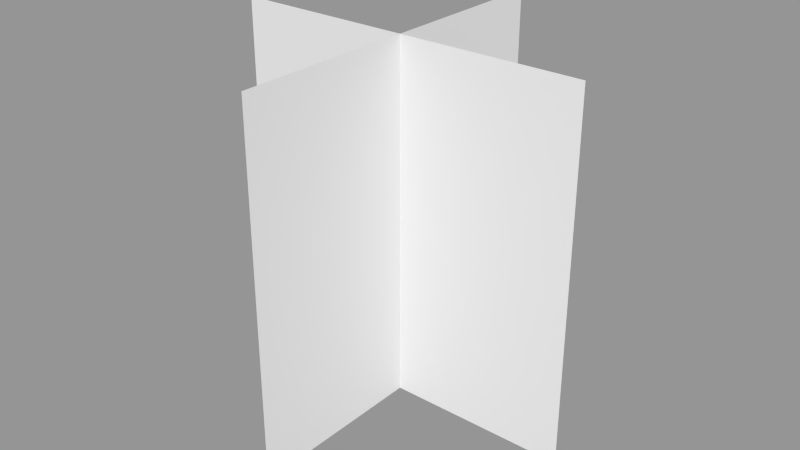 # Source: blueflower.blend  (saved by Blender 2.76.0; exported with 4.5.12 LTS)
import bpy
from mathutils import Matrix  # noqa: F401  (used for matrix-valued properties, if any)

bpy.ops.wm.read_factory_settings(use_empty=True)
scene = bpy.context.scene
scene.name = 'Scene'

# ---- collections
col_collection_1 = bpy.data.collections.new('Collection 1'); scene.collection.children.link(col_collection_1)

# ---- materials (node trees are filled in below, after node groups)
mat_blueflowermaterial = bpy.data.materials.new('blueflowerMaterial')
mat_blueflowermaterial.alpha_threshold = 0.0
mat_blueflowermaterial.use_transparent_shadow = False
mat_blueflowermaterial.roughness = 0.5

# ---- material node trees

# ---- meshes
me_blueflowervertex = bpy.data.meshes.new('blueflowerVertex')
me_blueflowervertex.from_pydata([(-0.2909, -1.734e-08, 0.0), (0.2909, -1.734e-08, 0.0), (-0.2909, 1.734e-08, 0.5819), (0.2909, 1.734e-08, 0.5819), (0.0, -0.2909, 0.0), (3.874e-08, 0.2909, 0.0), (-3.874e-08, -0.2909, 0.5819), (0.0, 0.2909, 0.5819)], [], [(0, 1, 3, 2), (4, 5, 7, 6)])
_uv = me_blueflowervertex.uv_layers.new(name='UVMap')
_uv.uv.foreach_set('vector', [0.0008064, -0.001357, 0.9992, -0.001357, 0.9992, 0.997, 0.0008064, 0.997, 0.0008064, -0.001357, 0.9992, -0.001357, 0.9992, 0.997, 0.0008064, 0.997])
me_blueflowervertex.materials.append(mat_blueflowermaterial)
me_blueflowervertex.use_remesh_preserve_volume = False
me_blueflowervertex.use_remesh_preserve_attributes = False
me_blueflowervertex.use_mirror_vertex_groups = False
me_blueflowervertex.update()

# ---- objects
ob_blueflower = bpy.data.objects.new('blueflower', me_blueflowervertex)

# ---- transforms, parenting, visibility, modifiers, constraints
ob_blueflower.location = (0.0, 0.0, 0.0)
ob_blueflower.lineart.crease_threshold = 0.0

# ---- collection membership
col_collection_1.objects.link(ob_blueflower)

# ---- scene / render settings (as saved in the file)
scene.frame_start = 1; scene.frame_end = 30; scene.frame_set(1)
scene.render.engine = 'BLENDER_EEVEE_NEXT'
scene.render.resolution_percentage = 50
scene.render.dither_intensity = 0.0
scene.cycles.use_denoising = False
scene.cycles.samples = 10
scene.cycles.sampling_pattern = 'TABULATED_SOBOL'
scene.cycles.light_sampling_threshold = 0.0
scene.cycles.use_adaptive_sampling = False
scene.cycles.use_light_tree = False
scene.cycles.blur_glossy = 0.0
scene.cycles.pixel_filter_type = 'GAUSSIAN'
scene.cycles.sample_clamp_indirect = 0.0
scene.view_settings.view_transform = 'Standard'
bpy.context.view_layer.update()

# ---- added for rendering (the .blend has no active camera and no usable light): camera, sun + grey world if the file has none
cam_auto = bpy.data.cameras.new('AutoCamera')
cam_auto.lens = 50.0
cam_auto.sensor_width = 36.0
cam_auto.clip_end = 1000.0
ob_auto_camera = bpy.data.objects.new('AutoCamera', cam_auto)
scene.collection.objects.link(ob_auto_camera)
ob_auto_camera.location = (0.932476, -1.11897, 1.03692)
ob_auto_camera.rotation_euler = (1.09748, -7.21219e-08, 0.694738)
scene.camera = ob_auto_camera
light_auto_sun = bpy.data.lights.new('AutoSun', 'SUN')
light_auto_sun.energy = 3.0
light_auto_sun.angle = 0.0523599
ob_auto_sun = bpy.data.objects.new('AutoSun', light_auto_sun)
scene.collection.objects.link(ob_auto_sun)
ob_auto_sun.rotation_euler = (0.872665, 0.174533, 0.523599)
if scene.world is None:
    world_auto = bpy.data.worlds.new('AutoWorld')
    world_auto.color = (0.3, 0.3, 0.3)
    scene.world = world_auto
bpy.context.view_layer.update()
